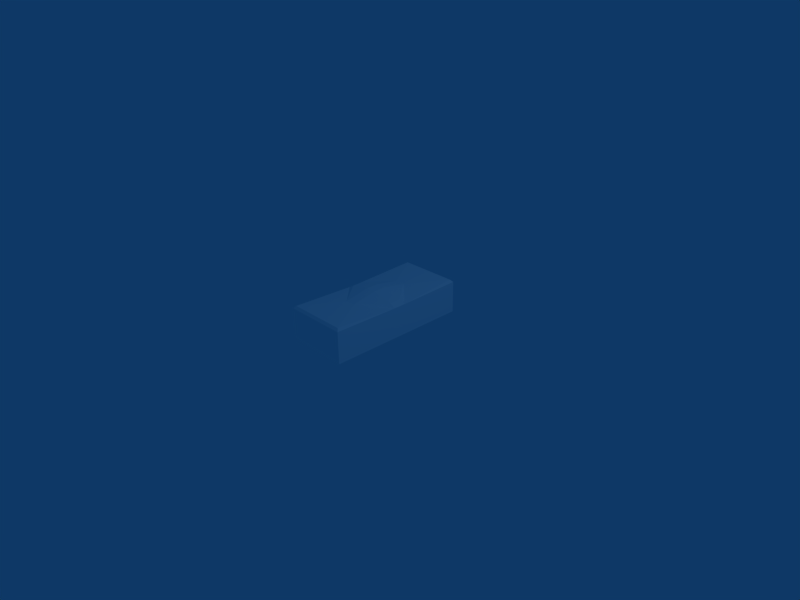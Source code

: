 # Source: healkit.blend  (saved by Blender 2.47.0; exported with 4.5.12 LTS)
import bpy
from mathutils import Matrix  # noqa: F401  (used for matrix-valued properties, if any)

bpy.ops.wm.read_factory_settings(use_empty=True)
scene = bpy.context.scene
scene.name = 'Scene'

# ---- collections
col_collection_1 = bpy.data.collections.new('Collection 1'); scene.collection.children.link(col_collection_1)

# ---- materials (node trees are filled in below, after node groups)
mat_material = bpy.data.materials.new('Material')
mat_material.alpha_threshold = 0.0
mat_material.diffuse_color = (1.0, 1.0, 1.0, 1.0)
mat_material.roughness = 0.5
mat_material.line_color = (0.0, 0.0, 0.0, 1.0)

# ---- material node trees

# ---- world
world_world = bpy.data.worlds.new('World'); scene.world = world_world
world_world.color = (0.05656, 0.2208, 0.4)
world_world.use_sun_shadow = False
world_world.sun_shadow_jitter_overblur = 0.0
world_world.cycles.sampling_method = 'MANUAL'
world_world.cycles.sample_map_resolution = 256

# ---- cameras
cam_camera = bpy.data.cameras.new('Camera')
cam_camera.passepartout_alpha = 0.2
cam_camera.clip_end = 100.0
cam_camera.lens = 35.0
cam_camera.ortho_scale = 7.314
cam_camera.show_passepartout = False
cam_camera.show_safe_areas = True
cam_camera.dof.focus_distance = 0.0
cam_camera.dof.aperture_fstop = 128.0

# ---- lights
light_spot = bpy.data.lights.new('Spot', 'POINT')
light_spot.transmission_factor = 0.0
light_spot.cutoff_distance = 30.0
light_spot.energy = 100.0
light_spot.shadow_buffer_clip_start = 1.001
light_spot.shadow_soft_size = 1.0
light_spot.shadow_maximum_resolution = 0.006
light_spot.use_absolute_resolution = True
light_spot.cycles.use_multiple_importance_sampling = False

# ---- meshes
me_cube = bpy.data.meshes.new('Cube')
me_cube.from_pydata([(0.259, 1.057, -0.4446), (0.259, -1.057, -0.4446), (-0.259, -1.09, -0.48), (-0.259, 1.09, -0.48), (0.259, 1.057, 0.4491), (0.259, -1.057, 0.4491), (-0.259, -1.09, 0.48), (-0.259, 1.09, 0.48), (0.208, -0.0828, -0.48), (0.208, -0.0828, 0.48), (0.208, 0.08948, -0.48), (0.208, 0.08948, 0.48), (0.3297, -0.0828, -0.07494), (0.3297, 0.08948, -0.07494), (0.3297, -0.0828, 0.07649), (0.3297, 0.08948, 0.07649), (0.259, -0.4706, -0.07494), (0.259, -0.4706, 0.07649), (0.259, 0.4739, -0.07494), (0.259, 0.4739, 0.07649), (0.259, -0.0828, 0.3941), (0.259, 0.08948, 0.3941), (0.259, -0.0828, -0.3933), (0.259, 0.08948, -0.3933), (0.2236, 1.09, -0.48), (0.2236, 1.09, 0.48), (0.2236, -1.09, -0.48), (0.2236, -1.09, 0.48)], [], [(2, 6, 7, 3), (8, 2, 3), (9, 7, 6), (10, 8, 3), (9, 11, 7), (14, 12, 13, 15), (16, 1, 8), (17, 9, 5), (16, 12, 14, 17), (10, 0, 18), (19, 4, 11), (13, 18, 19, 15), (9, 20, 21, 11), (20, 14, 15, 21), (14, 20, 17), (20, 9, 17), (11, 21, 19), (21, 15, 19), (12, 22, 23, 13), (22, 8, 10, 23), (8, 22, 16), (22, 12, 16), (13, 23, 18), (23, 10, 18), (1, 16, 17, 5), (0, 4, 19, 18), (3, 24, 10), (24, 0, 10), (4, 25, 11), (25, 7, 11), (0, 24, 25, 4), (24, 3, 7, 25), (1, 26, 8), (26, 2, 8), (6, 27, 9), (27, 5, 9), (5, 27, 26, 1), (27, 6, 2, 26)])
_uv = me_cube.uv_layers.new(name='UVTex')
_uv.uv.foreach_set('vector', [0.7694, 0.1553, 0.7694, 0.3915, 0.2329, 0.3915, 0.2329, 0.1553, 0.5215, 0.04032, 0.7694, 0.1553, 0.2329, 0.1553, 0.5215, 0.5065, 0.2329, 0.3915, 0.7694, 0.3915, 0.4256, 0.04032, 0.5215, 0.04032, 0.2329, 0.1553, 0.5215, 0.5065, 0.47, 0.5241, 0.2329, 0.3915, 0.4683, 0.7985, 0.4683, 0.7334, 0.5424, 0.7334, 0.5424, 0.7985, 0.3014, 0.7334, 0.04926, 0.5743, 0.4683, 0.5591, 0.3014, 0.7985, 0.4683, 0.9722, 0.04926, 0.9589, 0.3014, 0.7334, 0.4683, 0.7334, 0.4683, 0.7985, 0.3014, 0.7985, 0.5424, 0.5591, 0.9587, 0.5743, 0.7078, 0.7334, 0.7078, 0.7985, 0.9587, 0.9589, 0.5424, 0.9722, 0.5424, 0.7334, 0.7078, 0.7334, 0.7078, 0.7985, 0.5424, 0.7985, 0.4683, 0.9722, 0.4683, 0.9352, 0.5424, 0.9352, 0.5424, 0.9722, 0.4683, 0.9352, 0.4683, 0.7985, 0.5424, 0.7985, 0.5424, 0.9352, 0.4683, 0.7985, 0.4683, 0.9352, 0.3014, 0.7985, 0.4683, 0.9352, 0.4683, 0.9722, 0.3014, 0.7985, 0.5424, 0.9722, 0.5424, 0.9352, 0.7078, 0.7985, 0.5424, 0.9352, 0.5424, 0.7985, 0.7078, 0.7985, 0.4683, 0.7334, 0.4683, 0.5964, 0.5424, 0.5964, 0.5424, 0.7334, 0.4683, 0.5964, 0.4683, 0.5591, 0.5424, 0.5591, 0.5424, 0.5964, 0.4683, 0.5591, 0.4683, 0.5964, 0.3014, 0.7334, 0.4683, 0.5964, 0.4683, 0.7334, 0.3014, 0.7334, 0.5424, 0.7334, 0.5424, 0.5964, 0.7078, 0.7334, 0.5424, 0.5964, 0.5424, 0.5591, 0.7078, 0.7334, 0.04926, 0.5743, 0.3014, 0.7334, 0.3014, 0.7985, 0.04926, 0.9589, 0.9587, 0.5743, 0.9587, 0.9589, 0.7078, 0.7985, 0.7078, 0.7334, 0.2329, 0.1553, 0.223, 0.05766, 0.4256, 0.04032, 0.9729, 0.5591, 0.9587, 0.5743, 0.5424, 0.5591, 0.9587, 0.9589, 0.9729, 0.9722, 0.5424, 0.9722, 0.2242, 0.51, 0.2329, 0.3915, 0.47, 0.5241, 0.9587, 0.5743, 0.9729, 0.5591, 0.9729, 0.9722, 0.9587, 0.9589, 0.1141, 0.1553, 0.2329, 0.1553, 0.2329, 0.3915, 0.1141, 0.3915, 0.04926, 0.5743, 0.03488, 0.5591, 0.4683, 0.5591, 0.7694, 0.03648, 0.7694, 0.1553, 0.5215, 0.04032, 0.7694, 0.3915, 0.7694, 0.5103, 0.5215, 0.5065, 0.03488, 0.9722, 0.04926, 0.9589, 0.4683, 0.9722, 0.04926, 0.9589, 0.03488, 0.9722, 0.03488, 0.5591, 0.04926, 0.5743, 0.8881, 0.3915, 0.7694, 0.3915, 0.7694, 0.1553, 0.8881, 0.1553])
me_cube.materials.append(mat_material)
me_cube.use_remesh_preserve_volume = False
me_cube.use_remesh_preserve_attributes = False
me_cube.use_mirror_vertex_groups = False
me_cube.update()
arm_armature = bpy.data.armatures.new('Armature')  # bones are not reproduced

# ---- objects
ob_armature = bpy.data.objects.new('Armature', arm_armature)
ob_cube = bpy.data.objects.new('Cube', me_cube)
ob_lamp = bpy.data.objects.new('Lamp', light_spot)
ob_camera = bpy.data.objects.new('Camera', cam_camera)

# ---- transforms, parenting, visibility, modifiers, constraints
ob_armature.location = (5.991e-17, -0.008176, 0.2698)
ob_armature.lock_rotations_4d = False
ob_armature.empty_display_type = 'ARROWS'
ob_armature.color = (0.0, 0.0, 0.0, 1.0)
ob_armature.show_in_front = True
ob_armature.lineart.crease_threshold = 0.0
ob_cube.parent = ob_armature
ob_cube.matrix_parent_inverse = Matrix(((1.0, 0.0, 0.0, -5.991e-17), (0.0, 1.0, 0.0, 0.008176), (0.0, 0.0, 1.0, -0.2698), (0.0, 0.0, 0.0, 1.0)))
ob_cube.location = (0.0, 0.0, 0.278)
ob_cube.rotation_euler = (-0.0, -1.571, 0.0)
ob_cube.lock_rotations_4d = False
ob_cube.empty_display_type = 'ARROWS'
ob_cube.color = (0.0, 0.0, 0.0, 1.0)
ob_cube.lineart.crease_threshold = 0.0
_vg = ob_cube.vertex_groups.new(name='Lado')
_vg.add([2, 3, 6, 7, 8, 9, 10, 11, 24, 25, 26, 27], 1.0, 'REPLACE')
_vg = ob_cube.vertex_groups.new(name='Tampa')
_vg.add([0, 1, 4, 5, 8, 9, 10, 11, 12, 13, 14, 15, 16, 17, 18, 19, 20, 21, 22, 23, 24, 25, 26, 27], 1.0, 'REPLACE')
_m = ob_cube.modifiers.new('Armature', 'ARMATURE')
_m.object = ob_armature
_m.use_bone_envelopes = True
ob_lamp.location = (4.076, 1.005, 5.904)
ob_lamp.rotation_euler = (0.6503, 0.05522, 1.866)
ob_lamp.lock_rotations_4d = False
ob_lamp.empty_display_type = 'ARROWS'
ob_lamp.color = (0.0, 0.0, 0.0, 0.0)
ob_lamp.lineart.crease_threshold = 0.0
ob_camera.location = (7.481, -6.508, 5.344)
ob_camera.rotation_euler = (1.109, 0.01082, 0.8149)
ob_camera.lock_rotations_4d = False
ob_camera.empty_display_type = 'ARROWS'
ob_camera.color = (0.0, 0.0, 0.0, 0.0)
ob_camera.display_type = 'WIRE'
ob_camera.lineart.crease_threshold = 0.0

# ---- collection membership
col_collection_1.objects.link(ob_armature)
col_collection_1.objects.link(ob_cube)
col_collection_1.objects.link(ob_lamp)
col_collection_1.objects.link(ob_camera)

# ---- scene / render settings (as saved in the file)
scene.camera = ob_camera
scene.frame_start = 1; scene.frame_end = 250; scene.frame_set(1)
scene.render.engine = 'BLENDER_EEVEE_NEXT'
scene.render.image_settings.file_format = 'JPEG'
scene.render.image_settings.color_mode = 'RGB'
scene.render.image_settings.compression = 90
scene.render.resolution_x = 800
scene.render.resolution_y = 600
scene.render.pixel_aspect_x = 100.0
scene.render.pixel_aspect_y = 100.0
scene.render.fps = 25
scene.render.dither_intensity = 0.0
scene.render.use_compositing = False
scene.render.use_sequencer = False
scene.render.bake_margin = 2
scene.render.bake_bias = 0.0
scene.render.use_stamp_time = False
scene.render.use_stamp_date = False
scene.render.use_stamp_frame = False
scene.render.use_stamp_camera = False
scene.render.use_stamp_scene = False
scene.render.use_stamp_filename = False
scene.render.use_stamp_render_time = False
scene.render.stamp_font_size = 0
scene.cycles.use_denoising = False
scene.cycles.samples = 10
scene.cycles.sampling_pattern = 'TABULATED_SOBOL'
scene.cycles.light_sampling_threshold = 0.0
scene.cycles.use_adaptive_sampling = False
scene.cycles.use_light_tree = False
scene.cycles.blur_glossy = 0.0
scene.cycles.volume_bounces = 1
scene.cycles.pixel_filter_type = 'GAUSSIAN'
scene.cycles.sample_clamp_indirect = 0.0
scene.view_settings.view_transform = 'Raw'
bpy.context.view_layer.update()
